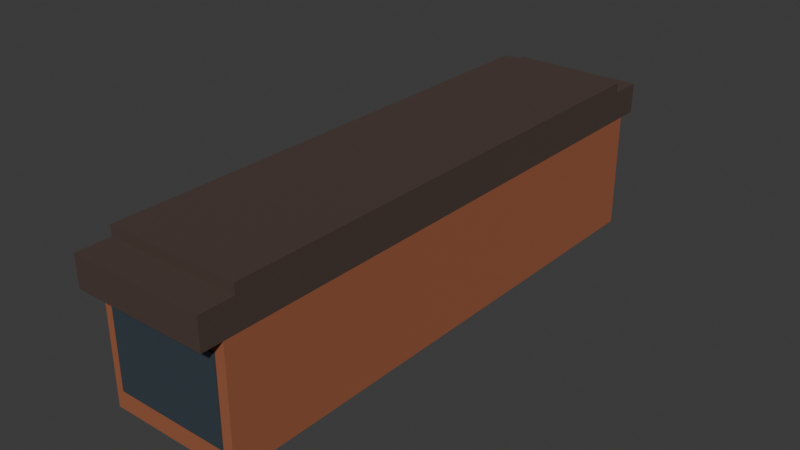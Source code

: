 # Source: pavilion-bay.blend  (saved by Blender 5.2.44; exported with 4.5.12 LTS)
import bpy
from mathutils import Matrix  # noqa: F401  (used for matrix-valued properties, if any)

bpy.ops.wm.read_factory_settings(use_empty=True)
scene = bpy.context.scene
scene.name = 'Scene'

# ---- collections
col_collection = bpy.data.collections.new('Collection'); scene.collection.children.link(col_collection)

# ---- materials (node trees are filled in below, after node groups)
mat_brick = bpy.data.materials.new('brick')
mat_brick.diffuse_color = (0.3278, 0.1022, 0.04519, 1.0)
mat_roof = bpy.data.materials.new('roof')
mat_roof.diffuse_color = (0.06848, 0.04231, 0.0331, 1.0)
mat_glass = bpy.data.materials.new('glass')
mat_glass.diffuse_color = (0.04092, 0.05951, 0.07421, 1.0)

# ---- material node trees
mat_brick.use_nodes = True; mat_brick.node_tree.nodes.clear()
_N = mat_brick.node_tree.nodes; _L = mat_brick.node_tree.links
n0 = _N.new('ShaderNodeBsdfPrincipled'); n0.name = 'Principled BSDF'; n0.location = (-200, 100)
n0.inputs[0].default_value = (0.3278, 0.1022, 0.04519, 1.0)
n0.inputs[2].default_value = 0.85
n0.inputs[10].default_value = 0.005
n1 = _N.new('ShaderNodeOutputMaterial'); n1.name = 'Material Output'; n1.location = (200, 100)
_L.new(n0.outputs[0], n1.inputs[0])
n1.is_active_output = True
mat_roof.use_nodes = True; mat_roof.node_tree.nodes.clear()
_N = mat_roof.node_tree.nodes; _L = mat_roof.node_tree.links
n0 = _N.new('ShaderNodeBsdfPrincipled'); n0.name = 'Principled BSDF'; n0.location = (-200, 100)
n0.inputs[0].default_value = (0.06848, 0.04231, 0.0331, 1.0)
n0.inputs[2].default_value = 0.85
n0.inputs[10].default_value = 0.005
n1 = _N.new('ShaderNodeOutputMaterial'); n1.name = 'Material Output'; n1.location = (200, 100)
_L.new(n0.outputs[0], n1.inputs[0])
n1.is_active_output = True
mat_glass.use_nodes = True; mat_glass.node_tree.nodes.clear()
_N = mat_glass.node_tree.nodes; _L = mat_glass.node_tree.links
n0 = _N.new('ShaderNodeBsdfPrincipled'); n0.name = 'Principled BSDF'; n0.location = (-200, 100)
n0.inputs[0].default_value = (0.04092, 0.05951, 0.07421, 1.0)
n0.inputs[2].default_value = 0.25
n0.inputs[10].default_value = 0.005
n1 = _N.new('ShaderNodeOutputMaterial'); n1.name = 'Material Output'; n1.location = (200, 100)
_L.new(n0.outputs[0], n1.inputs[0])
n1.is_active_output = True

# ---- world
world_world = bpy.data.worlds.new('World'); scene.world = world_world
world_world.use_nodes = True; world_world.node_tree.nodes.clear()
_N = world_world.node_tree.nodes; _L = world_world.node_tree.links
n0 = _N.new('ShaderNodeOutputWorld'); n0.name = 'World Output'; n0.location = (200, 100)
n1 = _N.new('ShaderNodeBackground'); n1.name = 'Background'; n1.location = (-200, 100)
n1.inputs[0].default_value = (0.05088, 0.05088, 0.05088, 1.0)
_L.new(n1.outputs[0], n0.inputs[0])
n0.is_active_output = True
world_world.color = (0.05088, 0.05088, 0.05088)
world_world.sun_shadow_jitter_overblur = 0.0

# ---- meshes
me_walls = bpy.data.meshes.new('walls')
me_walls.from_pydata([(-2.0, -8.0, 0.0), (2.0, -8.0, 0.0), (2.0, 8.0, 0.0), (-2.0, 8.0, 0.0), (-2.0, -8.0, 3.5), (2.0, -8.0, 3.5), (2.0, 8.0, 3.5), (-2.0, 8.0, 3.5), (-2.0, -8.6, 3.5), (2.0, -8.6, 3.5), (2.0, 8.6, 3.5), (-2.0, 8.6, 3.5), (-2.0, -8.6, 4.4), (2.0, -8.6, 4.4), (2.0, 8.6, 4.4), (-2.0, 8.6, 4.4), (-2.0, -7.6, 4.4), (2.0, -7.6, 4.4), (2.0, 7.6, 4.4), (-2.0, 7.6, 4.4), (-2.0, -7.6, 4.7), (2.0, -7.6, 4.7), (2.0, 7.6, 4.7), (-2.0, 7.6, 4.7), (-1.7, -8.05, 0.6), (1.7, -8.05, 0.6), (1.7, -8.0, 0.6), (-1.7, -8.0, 0.6), (-1.7, -8.05, 3.1), (1.7, -8.05, 3.1), (1.7, -8.0, 3.1), (-1.7, -8.0, 3.1)], [], [(0, 3, 2, 1), (4, 5, 6, 7), (0, 1, 5, 4), (1, 2, 6, 5), (2, 3, 7, 6), (3, 0, 4, 7), (8, 11, 10, 9), (12, 13, 14, 15), (8, 9, 13, 12), (9, 10, 14, 13), (10, 11, 15, 14), (11, 8, 12, 15), (16, 19, 18, 17), (20, 21, 22, 23), (16, 17, 21, 20), (17, 18, 22, 21), (18, 19, 23, 22), (19, 16, 20, 23), (24, 27, 26, 25), (28, 29, 30, 31), (24, 25, 29, 28), (25, 26, 30, 29), (26, 27, 31, 30), (27, 24, 28, 31)])
me_walls.polygons.foreach_set('material_index', [0, 0, 0, 0, 0, 0, 1, 1, 1, 1, 1, 1, 1, 1, 1, 1, 1, 1, 2, 2, 2, 2, 2, 2])
me_walls.materials.append(mat_brick)
me_walls.materials.append(mat_roof)
me_walls.materials.append(mat_glass)
me_walls.update()

# ---- objects
ob_pavilion_bay = bpy.data.objects.new('pavilion-bay', me_walls)

# ---- transforms, parenting, visibility, modifiers, constraints
ob_pavilion_bay.location = (0.0, 0.0, 0.0)

# ---- collection membership
col_collection.objects.link(ob_pavilion_bay)

# ---- scene / render settings (as saved in the file)
scene.frame_start = 1; scene.frame_end = 250; scene.frame_set(1)
scene.render.engine = 'BLENDER_EEVEE_NEXT'
scene.render.bake_bias = 0.0
scene.render.bake_samples = 0
scene.render.compositor_device = 'GPU'
scene.eevee.use_volume_custom_range = False
scene.eevee.fast_gi_thickness_near = 0.1
scene.eevee.fast_gi_thickness_far = 0.0
scene.eevee.ray_tracing_options.screen_trace_thickness = 0.1
bpy.context.view_layer.update()

# ---- added for rendering (the .blend has no active camera and no usable light): camera, sun
cam_auto = bpy.data.cameras.new('AutoCamera')
cam_auto.lens = 50.0
cam_auto.sensor_width = 36.0
cam_auto.clip_end = 1000.0
ob_auto_camera = bpy.data.objects.new('AutoCamera', cam_auto)
scene.collection.objects.link(ob_auto_camera)
ob_auto_camera.location = (16.9073, -20.2888, 15.8759)
ob_auto_camera.rotation_euler = (1.09748, -7.21219e-08, 0.694738)
scene.camera = ob_auto_camera
light_auto_sun = bpy.data.lights.new('AutoSun', 'SUN')
light_auto_sun.energy = 3.0
light_auto_sun.angle = 0.0523599
ob_auto_sun = bpy.data.objects.new('AutoSun', light_auto_sun)
scene.collection.objects.link(ob_auto_sun)
ob_auto_sun.rotation_euler = (0.872665, 0.174533, 0.523599)
bpy.context.view_layer.update()

